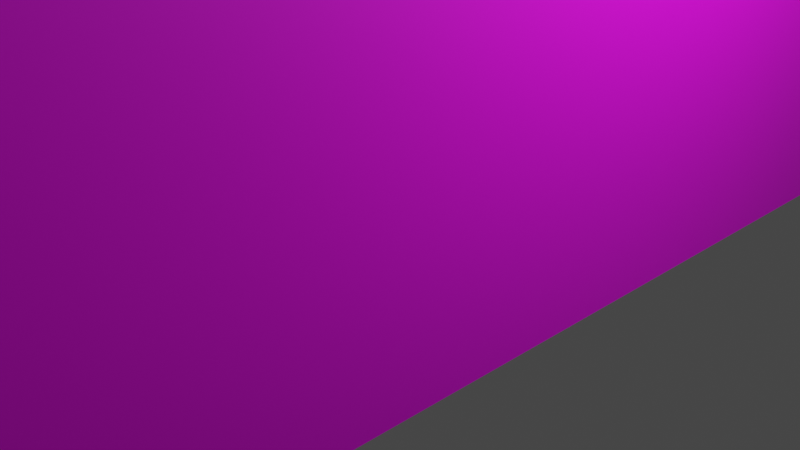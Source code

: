 # Source: gare.blend  (saved by Blender 2.92.15; exported with 4.5.12 LTS)
import bpy
from mathutils import Matrix  # noqa: F401  (used for matrix-valued properties, if any)

bpy.ops.wm.read_factory_settings(use_empty=True)
scene = bpy.context.scene
scene.name = 'Scene'

# ---- collections
col_collection = bpy.data.collections.new('Collection'); scene.collection.children.link(col_collection)

# ---- images (referenced by path relative to the original .blend; pixels are not part of the script)
import os
ASSET_DIR = os.environ.get("B2B_ASSET_DIR", "")  # directory of the original .blend (textures are referenced by path, not embedded)
HERE = os.path.dirname(os.path.abspath(__file__))  # packed textures are extracted next to this script under _unpacked/

def load_image(name, relpath, width, height, colorspace="sRGB"):
    """Load a texture the original file referenced (path relative to the .blend, or extracted next to this script)."""
    p = next((c for c in (os.path.join(HERE, relpath), os.path.join(ASSET_DIR, relpath)) if relpath and os.path.exists(c)), "")
    if p:
        img = bpy.data.images.load(p, check_existing=True)
        img.name = name
    else:  # same state as the original file: an image datablock whose file is absent (Cycles renders it pink)
        img = bpy.data.images.new(name, width, height)
        img.source = "FILE"
        img.filepath = "//" + (relpath or name)
    img.colorspace_settings.name = colorspace
    return img
img_texture_gare = load_image('Texture_gare', 'Texture_gare.png', 1024, 1024, 'sRGB')

# ---- materials (node trees are filled in below, after node groups)
mat_mat_riau = bpy.data.materials.new('Matériau')
mat_mat_riau.use_transparent_shadow = False

# ---- material node trees
mat_mat_riau.use_nodes = True; mat_mat_riau.node_tree.nodes.clear()
_N = mat_mat_riau.node_tree.nodes; _L = mat_mat_riau.node_tree.links
n0 = _N.new('ShaderNodeBsdfPrincipled'); n0.name = 'Principled BSDF'; n0.location = (10, 300)
n0.distribution = 'GGX'
n0.subsurface_method = 'BURLEY'
n0.inputs[3].default_value = 1.45
n0.inputs[27].default_value = (0.0, 0.0, 0.0, 1.0)
n0.inputs[28].default_value = 1.0
n1 = _N.new('ShaderNodeOutputMaterial'); n1.name = 'Material Output'; n1.location = (300, 300)
n2 = _N.new('ShaderNodeTexImage'); n2.name = 'Texture image'; n2.location = (-374, 137)
n2.image = img_texture_gare
_L.new(n0.outputs[0], n1.inputs[0])
_L.new(n2.outputs[0], n0.inputs[0])
n1.is_active_output = True

# ---- world
world_world = bpy.data.worlds.new('World'); scene.world = world_world
world_world.use_nodes = True; world_world.node_tree.nodes.clear()
_N = world_world.node_tree.nodes; _L = world_world.node_tree.links
n0 = _N.new('ShaderNodeOutputWorld'); n0.name = 'World Output'; n0.location = (300, 300)
n1 = _N.new('ShaderNodeBackground'); n1.name = 'Background'; n1.location = (10, 300)
n1.inputs[0].default_value = (0.05088, 0.05088, 0.05088, 1.0)
_L.new(n1.outputs[0], n0.inputs[0])
n0.is_active_output = True
world_world.color = (0.05088, 0.05088, 0.05088)
world_world.use_sun_shadow = False
world_world.sun_shadow_jitter_overblur = 0.0

# ---- cameras
cam_camera = bpy.data.cameras.new('Camera')
cam_camera.clip_end = 100.0
cam_camera.ortho_scale = 7.314

# ---- lights
light_light = bpy.data.lights.new('Light', 'POINT')
light_light.transmission_factor = 0.0
light_light.energy = 1000.0
light_light.shadow_soft_size = 0.1
light_light.shadow_maximum_resolution = 0.006
light_light.use_absolute_resolution = True

# ---- meshes
me_cube = bpy.data.meshes.new('Cube')
me_cube.from_pydata([(2.64, -6.572, 0.5869), (2.64, -6.572, 2.905), (2.64, 6.512, 0.5869), (2.64, 6.512, 2.905), (-6.775, 0.1442, 31.52), (-3.025, 0.1442, 31.52), (-21.93, -12.91, -3.35), (-21.93, -12.91, 1.65), (2.5, -12.91, -3.35), (2.5, -12.91, 1.65), (-21.93, -19.95, -3.35), (-21.93, -19.95, 1.65), (2.5, -19.95, 1.65), (2.5, -19.95, -3.35), (2.5, -12.91, 5.121), (-21.93, -12.91, 5.121), (2.5, -19.95, 5.121), (-21.93, -19.95, 5.121), (0.5503, -14.86, 7.317), (2.5, -12.91, 5.368), (-21.93, -12.91, 5.368), (-19.98, -14.86, 7.317), (2.5, -19.95, 5.368), (0.5503, -18.0, 7.317), (-19.98, -18.0, 7.317), (-21.93, -19.95, 5.368), (-16.78, -12.91, -3.35), (-16.78, -12.91, 1.65), (-6.775, 0.1442, 31.52), (-3.025, 0.1442, 31.52), (-6.775, 0.1442, 31.52), (-3.025, 0.1442, 31.52), (-19.98, -14.86, 7.317), (0.5503, -14.86, 7.317), (0.5503, -18.0, 7.317), (-19.98, -18.0, 7.317), (-6.775, -0.1442, 31.52), (-3.025, -0.1442, 31.52), (-21.93, 12.91, -3.35), (-21.93, 12.91, 1.65), (2.5, 12.91, -3.35), (2.5, 12.91, 1.65), (-21.93, 0.0, -3.35), (-21.93, 0.0, 1.65), (2.5, 0.0, -3.35), (2.5, 0.0, 1.65), (-21.93, 19.95, -3.35), (-21.93, 19.95, 1.65), (2.5, 19.95, 1.65), (2.5, 19.95, -3.35), (2.5, 0.0, 18.1), (2.5, 12.91, 5.121), (-21.93, 12.91, 5.121), (-21.93, 0.0, 18.1), (2.5, 19.95, 5.121), (-21.93, 19.95, 5.121), (0.5503, 14.86, 7.317), (2.5, 12.91, 5.368), (-21.93, 12.91, 5.368), (-19.98, 14.86, 7.317), (2.5, 19.95, 5.368), (0.5503, 18.0, 7.317), (-19.98, 18.0, 7.317), (-21.93, 19.95, 5.368), (-16.78, 0.0, -3.35), (-16.78, 12.91, -3.35), (-16.78, 12.91, 1.65), (-16.78, 0.0, 1.65), (-6.775, -0.1442, 31.52), (-3.025, -0.1442, 31.52), (-6.775, -0.1442, 31.52), (-3.025, -0.1442, 31.52), (-19.98, 14.86, 7.317), (0.5503, 14.86, 7.317), (0.5503, 18.0, 7.317), (-19.98, 18.0, 7.317), (2.352, 6.512, 0.5869), (2.352, 6.512, 2.905), (2.352, -6.572, 0.5869), (2.352, -6.572, 2.905), (-21.93, -34.95, 1.65), (-21.93, -34.95, 5.121), (-21.93, -34.95, -3.35), (2.5, -34.95, 1.65), (2.5, -34.95, -3.35), (2.5, -34.95, 5.121), (-21.93, 34.95, 1.65), (-21.93, 34.95, 5.121), (-21.93, 34.95, -3.35), (2.5, 34.95, 1.65), (2.5, 34.95, -3.35), (2.5, 34.95, 5.121), (2.5, -19.95, 5.121), (-21.93, -19.95, 5.121), (2.5, -34.95, 5.121), (-21.93, -34.95, 5.121), (0.574, -21.88, 8.561), (2.5, -19.95, 5.385), (-21.93, -19.95, 5.385), (-20.0, -21.88, 8.561), (2.5, -34.95, 5.385), (0.574, -33.03, 8.561), (-20.0, -33.03, 8.561), (-21.93, -34.95, 5.385), (2.5, 19.95, 5.362), (0.6574, 21.79, 8.454), (-20.09, 21.79, 8.454), (-21.93, 19.95, 5.362), (0.6574, 33.11, 8.454), (2.5, 34.95, 5.362), (-21.93, 34.95, 5.362), (-20.09, 33.11, 8.454), (2.5, -32.28, -3.35), (0.4223, -34.95, -3.35), (2.5, -34.95, -2.311), (2.5, -34.95, -3.35), (2.5, -34.95, -3.35), (0.4223, -34.95, -3.35), (3.0, -12.91, 1.65), (3.0, -12.91, -3.35), (3.0, -19.95, 1.65), (3.0, -19.95, -3.35), (3.0, -19.95, 5.121), (3.0, -12.91, 5.121), (1.05, -14.86, 7.317), (3.0, -12.91, 5.368), (3.0, -19.95, 5.368), (1.05, -18.0, 7.317), (2.991, 12.91, 1.744), (2.991, 12.91, -3.256), (2.991, 19.95, 1.744), (2.991, 19.95, -3.256), (2.991, 19.95, 5.214), (2.991, 12.91, 5.214), (1.041, 14.86, 7.411), (2.991, 12.91, 5.461), (2.991, 19.95, 5.461), (1.041, 18.0, 7.411), (-19.98, -14.86, 7.317), (0.5503, -14.86, 7.317), (0.5503, -18.0, 7.317), (-19.98, -18.0, 7.317)], [(28, 30), (31, 29), (30, 4), (5, 31), (68, 70), (71, 69), (70, 36), (37, 71), (84, 115)], [(76, 77, 3, 2), (2, 3, 1, 0), (76, 2, 0, 78), (44, 45, 9, 8), (42, 44, 8, 6), (7, 11, 17, 15), (6, 7, 27, 26), (85, 16, 92, 94), (22, 16, 122, 126), (7, 6, 10, 11), (6, 8, 13, 10), (17, 16, 22, 25), (50, 53, 15, 14), (19, 33, 124, 125), (43, 7, 15, 53), (17, 11, 80, 81), (9, 45, 50, 14), (13, 8, 119, 121), (21, 24, 141, 138), (15, 17, 25, 20), (19, 20, 32, 33), (34, 35, 25, 22), (20, 25, 35, 32), (8, 9, 118, 119), (14, 15, 20, 19), (26, 27, 67, 64), (7, 43, 67, 27), (42, 6, 26, 64), (21, 18, 33, 32), (23, 24, 35, 34), (24, 21, 32, 35), (18, 23, 34, 33), (44, 40, 41, 45), (45, 50, 53, 43), (42, 38, 40, 44), (39, 52, 55, 47), (38, 65, 66, 39), (48, 49, 90, 89), (74, 73, 134, 137), (39, 47, 46, 38), (38, 46, 49, 40), (55, 63, 60, 54), (50, 51, 52, 53), (60, 74, 137, 136), (43, 53, 52, 39), (54, 48, 89, 91), (41, 51, 50, 45), (54, 60, 136, 132), (56, 61, 62, 59), (52, 58, 63, 55), (57, 73, 72, 58), (74, 60, 63, 75), (58, 72, 75, 63), (73, 57, 135, 134), (51, 57, 58, 52), (65, 64, 67, 66), (39, 66, 67, 43), (42, 64, 65, 38), (59, 72, 73, 56), (61, 74, 75, 62), (62, 75, 72, 59), (56, 73, 74, 61), (3, 77, 79, 1), (0, 1, 79, 78), (84, 114, 113), (80, 83, 85, 81), (13, 12, 83, 114, 112), (12, 16, 85, 83), (10, 13, 112, 113, 82), (11, 10, 82, 80), (90, 88, 86, 89), (86, 87, 91, 89), (47, 55, 87, 86), (49, 46, 88, 90), (87, 55, 107, 110), (46, 47, 86, 88), (95, 94, 100, 103), (16, 17, 93, 92), (17, 81, 95, 93), (81, 85, 94, 95), (94, 92, 97, 100), (96, 99, 102, 101), (93, 95, 103, 98), (97, 98, 99, 96), (101, 102, 103, 100), (102, 99, 98, 103), (100, 97, 96, 101), (92, 93, 98, 97), (54, 91, 109, 104), (106, 105, 108, 111), (91, 87, 110, 109), (105, 106, 107, 104), (109, 110, 111, 108), (108, 105, 104, 109), (106, 111, 110, 107), (55, 54, 104, 107), (113, 84, 116, 117), (112, 114, 84), (113, 114, 83, 80, 82), (113, 112, 84), (119, 118, 120, 121), (120, 118, 123, 122), (122, 123, 125, 126), (126, 125, 124, 127), (34, 22, 126, 127), (33, 34, 127, 124), (12, 13, 121, 120), (9, 14, 123, 118), (14, 19, 125, 123), (16, 12, 120, 122), (129, 131, 130, 128), (130, 132, 133, 128), (132, 136, 135, 133), (136, 137, 134, 135), (49, 48, 130, 131), (51, 41, 128, 133), (57, 51, 133, 135), (41, 40, 129, 128), (48, 54, 132, 130), (40, 49, 131, 129), (139, 138, 141, 140), (18, 21, 138, 139), (23, 18, 139, 140), (24, 23, 140, 141)])
_uv = me_cube.uv_layers.new(name='CarteUV')
_uv.uv.foreach_set('vector', [0.66, 0.04451, 0.8017, 0.04451, 0.8021, 0.04768, 0.6605, 0.04768, 0.8143, -5.012e-05, 0.8149, 0.04851, 0.6549, 0.04852, 0.6543, -4.58e-05, 0.6588, 0.005053, 0.6656, 0.005053, 0.6656, 0.04363, 0.6588, 0.04363, 0.1289, 2.123e-06, 0.129, 0.05748, 0.0005592, 0.05751, 0.0004457, 2.648e-05, 0.125, 0.625, 0.375, 0.625, 0.375, 0.75, 0.125, 0.75, 0.1324, 0.05662, 0.2126, 0.05653, 0.2127, 0.0001732, 0.1321, 9.322e-05, 0.4532, 0.0002975, 0.4532, 0.04961, 0.4117, 0.04961, 0.4117, 0.0002979, 0.1322, 0.05665, 0.1322, 0.05665, 0.1322, 0.05665, 0.1322, 0.05665, 0.1334, 0.05663, 0.1332, 0.05263, 0.1332, 0.05263, 0.1334, 0.05663, 0.2126, 0.05679, 0.2128, 3.698e-05, 0.132, -2.388e-05, 0.1321, 0.05679, 0.125, 0.75, 0.375, 0.75, 0.375, 0.75, 0.125, 0.75, 0.3412, 0.05261, 0.1332, 0.05263, 0.1334, 0.05663, 0.3414, 0.05662, 0.001015, 0.8741, 0.251, 0.8741, 0.251, 0.9991, 0.001015, 0.9991, 0.01965, 0.841, 0.0396, 0.841, 0.0396, 0.841, 0.01965, 0.841, 1.0, 4.185e-06, 0.847, 0.0001578, 0.8467, 0.03697, 1.0, 0.1893, 0.148, 0.000111, 0.1482, 0.05651, 0.306, 0.05651, 0.3059, 0.000111, 0.847, 5.448e-05, 1.0, 2.279e-06, 1.0, 0.1903, 0.8468, 0.0371, 0.375, 0.75, 0.375, 0.75, 0.375, 0.75, 0.375, 0.75, 0.855, 0.75, 0.855, 0.75, 0.855, 0.75, 0.855, 0.75, 0.2127, 0.0526, 0.1319, 0.05254, 0.1315, 0.05653, 0.2123, 0.05658, 0.01965, 0.841, 0.2696, 0.841, 0.2497, 0.841, 0.0396, 0.841, 0.0396, 0.841, 0.2497, 0.841, 0.2696, 0.841, 0.01965, 0.841, 0.2426, 0.8976, 0.2426, 0.8976, 0.2226, 0.8976, 0.2226, 0.8976, 0.0004457, 2.648e-05, 0.0005592, 0.05751, 0.0005592, 0.05751, 0.0004457, 2.648e-05, 0.625, 0.75, 0.875, 0.75, 0.875, 0.75, 0.625, 0.75, 0.5128, 0.0003205, 0.5127, 0.04996, 0.4335, 0.04995, 0.4336, 0.0003159, 0.625, 0.0, 0.625, 0.125, 0.625, 0.125, 0.625, 0.0, 0.5382, 0.0005561, 0.6429, 0.0004666, 0.643, 0.04661, 0.5383, 0.0467, 0.855, 0.75, 0.645, 0.75, 0.645, 0.75, 0.855, 0.75, 0.645, 0.75, 0.855, 0.75, 0.855, 0.75, 0.645, 0.75, 0.855, 0.75, 0.855, 0.75, 0.855, 0.75, 0.855, 0.75, 0.645, 0.75, 0.645, 0.75, 0.645, 0.75, 0.645, 0.75, 0.1289, 2.123e-06, 0.0004457, 2.648e-05, 0.0005592, 0.05751, 0.129, 0.05748, 0.0, 0.0, 0.0, 0.0, 0.0, 0.0, 0.0, 0.0, 0.125, 0.625, 0.125, 0.75, 0.375, 0.75, 0.375, 0.625, 0.1324, 0.05662, 0.1321, 9.322e-05, 0.2127, 0.0001732, 0.2126, 0.05653, 0.4532, 0.0002975, 0.4117, 0.0002979, 0.4117, 0.04961, 0.4532, 0.04961, 0.1471, 0.05688, 0.147, 0.0002126, 0.3066, 0.0002126, 0.3066, 0.05688, 0.1938, 0.8789, 0.1938, 0.8789, 0.1938, 0.8789, 0.1938, 0.8789, 0.2126, 0.05679, 0.1321, 0.05679, 0.132, -2.388e-05, 0.2128, 3.698e-05, 0.125, 0.75, 0.125, 0.75, 0.375, 0.75, 0.375, 0.75, 0.3412, 0.05261, 0.3414, 0.05662, 0.1334, 0.05663, 0.1332, 0.05263, 0.001015, 0.8741, 0.001015, 0.9991, 0.251, 0.9991, 0.251, 0.8741, 0.01965, 0.841, 0.0396, 0.841, 0.0396, 0.841, 0.01965, 0.841, 1.0, 4.185e-06, 1.0, 0.1893, 0.8467, 0.03697, 0.847, 0.0001578, 0.147, 0.05634, 0.147, -0.0001759, 0.3062, -0.0001759, 0.3062, 0.05634, 0.847, 5.448e-05, 0.8468, 0.0371, 1.0, 0.1903, 1.0, 2.279e-06, 0.1332, 0.05263, 0.1334, 0.05663, 0.1334, 0.05663, 0.1332, 0.05263, 0.0396, 0.841, 0.0396, 0.841, 0.2497, 0.841, 0.2497, 0.841, 0.2127, 0.0526, 0.2123, 0.05658, 0.1315, 0.05653, 0.1319, 0.05254, 0.01965, 0.841, 0.0396, 0.841, 0.2497, 0.841, 0.2696, 0.841, 0.0396, 0.841, 0.01965, 0.841, 0.2696, 0.841, 0.2497, 0.841, 0.2426, 0.8976, 0.2226, 0.8976, 0.2226, 0.8976, 0.2426, 0.8976, 0.0396, 0.841, 0.01965, 0.841, 0.01965, 0.841, 0.0396, 0.841, 0.625, 0.75, 0.625, 0.75, 0.875, 0.75, 0.875, 0.75, 0.5128, 0.0003205, 0.4336, 0.0003159, 0.4335, 0.04995, 0.5127, 0.04996, 0.625, 0.0, 0.625, 0.0, 0.625, 0.125, 0.625, 0.125, 0.5382, 0.0005561, 0.5383, 0.0467, 0.643, 0.04661, 0.6429, 0.0004666, 0.855, 0.75, 0.855, 0.75, 0.645, 0.75, 0.645, 0.75, 0.645, 0.75, 0.645, 0.75, 0.855, 0.75, 0.855, 0.75, 0.855, 0.75, 0.855, 0.75, 0.855, 0.75, 0.855, 0.75, 0.645, 0.75, 0.645, 0.75, 0.645, 0.75, 0.645, 0.75, 0.6564, 0.01033, 0.6632, 0.01033, 0.6632, 0.04282, 0.6564, 0.04282, 0.6939, 0.04401, 0.7887, 0.04401, 0.7887, 0.04704, 0.6939, 0.04704, 0.1329, -0.000144, 0.1328, 0.01164, 0.1506, -0.0001423, 0.3418, 4.583e-06, 0.1328, 8.816e-05, 0.1329, 0.05668, 0.3419, 0.0566, 0.147, 0.0001182, 0.147, 0.05679, 0.3066, 0.05679, 0.3065, 0.0119, 0.2781, 0.0001182, 0.1476, 0.0002275, 0.1476, 0.05696, 0.3065, 0.05696, 0.3065, 0.0002275, 0.125, 0.75, 0.375, 0.75, 0.375, 0.75, 0.3537, 0.75, 0.125, 0.75, 0.1482, 0.05654, 0.1482, 0.0001656, 0.306, 0.0001656, 0.306, 0.05654, 0.1329, -0.000144, 0.3418, -0.0001238, 0.3417, 0.05657, 0.1327, 0.05654, 0.3418, 4.583e-06, 0.3419, 0.0566, 0.1329, 0.05668, 0.1328, 8.816e-05, 0.1483, 0.05666, 0.1481, 6.67e-05, 0.3059, 6.67e-05, 0.306, 0.05666, 0.375, 0.75, 0.125, 0.75, 0.125, 0.75, 0.375, 0.75, 0.3059, 0.05677, 0.148, 0.05677, 0.148, 0.05246, 0.3059, 0.05246, 0.1486, 0.0001596, 0.1486, 0.05644, 0.3058, 0.05644, 0.3058, 0.0001596, 0.3421, 0.057, 0.1331, 0.05708, 0.1331, 0.05296, 0.3421, 0.05288, 0.1332, 0.05263, 0.3412, 0.05261, 0.3412, 0.05261, 0.1332, 0.05263, 0.2127, 0.0001732, 0.2127, 0.0001732, 0.2127, 0.0001732, 0.2127, 0.0001732, 0.3419, 0.0566, 0.1329, 0.05668, 0.1329, 0.05668, 0.3419, 0.0566, 0.3067, 0.05259, 0.1471, 0.05259, 0.1469, 0.0569, 0.3066, 0.05691, 0.08038, 0.8915, 0.2556, 0.8915, 0.2556, 0.8915, 0.08038, 0.8915, 0.1481, 0.05294, 0.3059, 0.05293, 0.3059, 0.05656, 0.1481, 0.05657, 0.05705, 0.8925, 0.2651, 0.8925, 0.2487, 0.8925, 0.07345, 0.8925, 0.06341, 0.8985, 0.2395, 0.8984, 0.2559, 0.8984, 0.04694, 0.8985, 0.1659, 0.8674, 0.1659, 0.8674, 0.1659, 0.8674, 0.1659, 0.8674, 0.1518, 0.9043, 0.1518, 0.9043, 0.1518, 0.9043, 0.1518, 0.9043, 0.1332, 0.05263, 0.3412, 0.05261, 0.3412, 0.05261, 0.1332, 0.05263, 0.1467, 0.05317, 0.306, 0.05315, 0.3059, 0.05654, 0.1465, 0.05656, 0.2357, 0.9335, 0.05907, 0.9335, 0.05907, 0.9335, 0.2357, 0.9335, 0.1329, 0.05299, 0.3419, 0.05291, 0.3419, 0.0566, 0.1329, 0.05668, 0.06688, 0.8827, 0.2435, 0.8827, 0.2592, 0.8827, 0.05119, 0.8827, 0.04924, 0.8944, 0.2572, 0.8944, 0.2416, 0.8944, 0.06492, 0.8944, 0.1509, 0.8983, 0.1509, 0.8983, 0.1352, 0.8983, 0.1352, 0.8983, 0.1541, 0.84, 0.1541, 0.84, 0.1541, 0.84, 0.1541, 0.84, 0.3412, 0.05261, 0.1332, 0.05263, 0.1332, 0.05263, 0.3412, 0.05261, 0.1506, -0.0001423, 0.1329, -0.000144, 0.1329, -0.000144, 0.1506, -0.0001423, 0.2781, 0.0001182, 0.3065, 0.0119, 0.3065, 0.0001182, 0.1506, -0.0001423, 0.1328, 0.01164, 0.1327, 0.05654, 0.3417, 0.05657, 0.3418, -0.0001238, 0.3537, 0.75, 0.375, 0.75, 0.375, 0.75, 0.2129, 9.992e-05, 0.2127, 0.0568, 0.1322, 0.05679, 0.1323, 0.0001182, 0.1322, -8.01e-05, 0.2128, -8.01e-05, 0.2126, 0.05665, 0.1322, 0.05665, 0.1324, 0.05672, 0.2133, 0.05672, 0.2132, 0.05267, 0.1322, 0.05267, 0.01965, 0.841, 0.01965, 0.841, 0.0396, 0.841, 0.0396, 0.841, 0.0396, 0.841, 0.01965, 0.841, 0.01965, 0.841, 0.0396, 0.841, 0.186, 0.8984, 0.186, 0.8984, 0.186, 0.8984, 0.186, 0.8984, 0.147, 0.05679, 0.147, 0.0001182, 0.147, 0.0001182, 0.147, 0.05679, 0.847, 5.448e-05, 0.8468, 0.0371, 0.8468, 0.0371, 0.847, 5.448e-05, 0.625, 0.75, 0.625, 0.75, 0.625, 0.75, 0.625, 0.75, 0.1476, 0.05696, 0.1476, 0.0002275, 0.1476, 0.0002275, 0.1476, 0.05696, 0.2129, 9.992e-05, 0.1323, 0.0001182, 0.1322, 0.05679, 0.2127, 0.0568, 0.1322, -8.01e-05, 0.1322, 0.05665, 0.2126, 0.05665, 0.2128, -8.01e-05, 0.1324, 0.05672, 0.1322, 0.05267, 0.2132, 0.05267, 0.2133, 0.05672, 0.01965, 0.841, 0.0396, 0.841, 0.0396, 0.841, 0.01965, 0.841, 0.147, 0.0002126, 0.1471, 0.05688, 0.1471, 0.05688, 0.147, 0.0002126, 0.8468, 0.0371, 0.847, 5.448e-05, 0.847, 5.448e-05, 0.8468, 0.0371, 0.625, 0.75, 0.625, 0.75, 0.625, 0.75, 0.625, 0.75, 0.0005592, 0.05751, 0.0004457, 2.648e-05, 0.0004457, 2.648e-05, 0.0005592, 0.05751, 0.147, -0.0001759, 0.147, 0.05634, 0.147, 0.05634, 0.147, -0.0001759, 0.375, 0.75, 0.375, 0.75, 0.375, 0.75, 0.375, 0.75, 0.0396, 0.841, 0.2497, 0.841, 0.2497, 0.841, 0.0396, 0.841, 0.645, 0.75, 0.855, 0.75, 0.855, 0.75, 0.645, 0.75, 0.645, 0.75, 0.645, 0.75, 0.645, 0.75, 0.645, 0.75, 0.855, 0.75, 0.645, 0.75, 0.645, 0.75, 0.855, 0.75])
me_cube.materials.append(mat_mat_riau)
me_cube.use_remesh_fix_poles = True
me_cube.use_remesh_preserve_attributes = False
me_cube.use_mirror_vertex_groups = False
me_cube.update()

# ---- objects
ob_light = bpy.data.objects.new('Light', light_light)
ob_camera = bpy.data.objects.new('Camera', cam_camera)
ob_cube = bpy.data.objects.new('Cube', me_cube)

# ---- transforms, parenting, visibility, modifiers, constraints
ob_light.location = (4.076, 1.005, 5.904)
ob_light.rotation_euler = (0.6503, 0.05522, 1.866)
ob_light.lock_rotations_4d = False
ob_light.empty_display_type = 'ARROWS'
ob_light.color = (0.0, 0.0, 0.0, 0.0)
ob_light.lineart.crease_threshold = 0.0
ob_camera.location = (7.359, -6.926, 4.958)
ob_camera.rotation_euler = (1.109, 0.0, 0.8149)
ob_camera.lock_rotations_4d = False
ob_camera.empty_display_type = 'ARROWS'
ob_camera.color = (0.0, 0.0, 0.0, 0.0)
ob_camera.display_type = 'WIRE'
ob_camera.lineart.crease_threshold = 0.0
ob_cube.location = (0.0, 0.0, 3.35)
ob_cube.lineart.crease_threshold = 0.0

# ---- collection membership
col_collection.objects.link(ob_light)
col_collection.objects.link(ob_camera)
col_collection.objects.link(ob_cube)

# ---- scene / render settings (as saved in the file)
scene.camera = ob_camera
scene.frame_start = 1; scene.frame_end = 250; scene.frame_set(1)
scene.render.engine = 'BLENDER_EEVEE_NEXT'
scene.cycles.use_denoising = False
scene.cycles.samples = 128
scene.cycles.sampling_pattern = 'TABULATED_SOBOL'
scene.cycles.use_adaptive_sampling = False
scene.cycles.use_light_tree = False
scene.view_settings.view_transform = 'Filmic'
bpy.context.view_layer.update()
